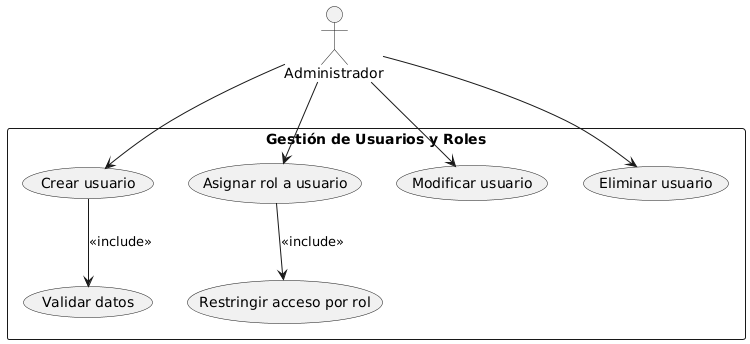

The diagram above was rendered by PlantUML. Its source (embedded in the PNG):
@startuml
actor Administrador
rectangle "Gestión de Usuarios y Roles" {
Administrador --> (Crear usuario)
Administrador --> (Asignar rol a usuario)
Administrador --> (Modificar usuario)
Administrador --> (Eliminar usuario)

(Crear usuario) --> (Validar datos) : <<include>>
(Asignar rol a usuario) --> (Restringir acceso por rol) : <<include>>
}
@enduml